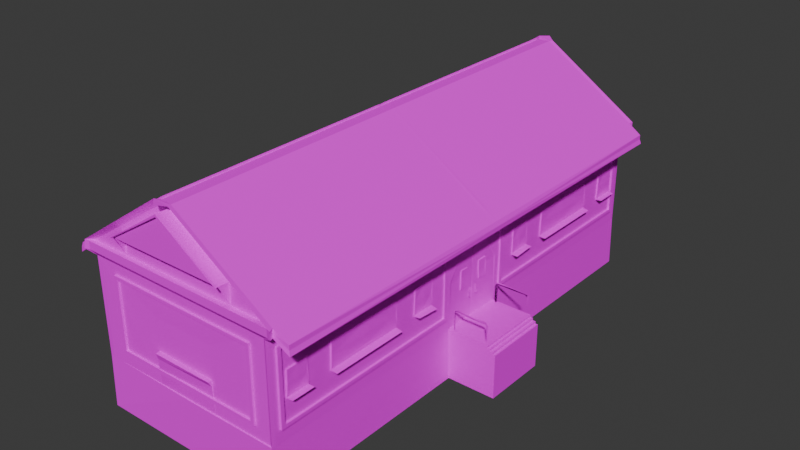# Source: Alt_Barn_Colliders.blend  (saved by Blender 4.0.36; exported with 4.5.12 LTS)
import bpy
from mathutils import Matrix  # noqa: F401  (used for matrix-valued properties, if any)

bpy.ops.wm.read_factory_settings(use_empty=True)
scene = bpy.context.scene
scene.name = 'Scene'

# ---- collections
col_collection = bpy.data.collections.new('Collection'); scene.collection.children.link(col_collection)

# ---- images (referenced by path relative to the original .blend; pixels are not part of the script)
import os
ASSET_DIR = os.environ.get("B2B_ASSET_DIR", "")  # directory of the original .blend (textures are referenced by path, not embedded)
HERE = os.path.dirname(os.path.abspath(__file__))  # packed textures are extracted next to this script under _unpacked/

def load_image(name, relpath, width, height, colorspace="sRGB"):
    """Load a texture the original file referenced (path relative to the .blend, or extracted next to this script)."""
    p = next((c for c in (os.path.join(HERE, relpath), os.path.join(ASSET_DIR, relpath)) if relpath and os.path.exists(c)), "")
    if p:
        img = bpy.data.images.load(p, check_existing=True)
        img.name = name
    else:  # same state as the original file: an image datablock whose file is absent (Cycles renders it pink)
        img = bpy.data.images.new(name, width, height)
        img.source = "FILE"
        img.filepath = "//" + (relpath or name)
    img.colorspace_settings.name = colorspace
    return img
img_untitled = load_image('Untitled', 'Barn.png', 1024, 1024, 'sRGB')

# ---- materials (node trees are filled in below, after node groups)
mat_material = bpy.data.materials.new('Material')
mat_material.alpha_threshold = 0.0
mat_material.use_transparent_shadow = False
mat_material.roughness = 0.5
mat_material.line_color = (0.0, 0.0, 0.0, 1.0)

# ---- material node trees
mat_material.use_nodes = True; mat_material.node_tree.nodes.clear()
_N = mat_material.node_tree.nodes; _L = mat_material.node_tree.links
n0 = _N.new('ShaderNodeOutputMaterial'); n0.name = 'Material Output'; n0.location = (300, 300)
n1 = _N.new('ShaderNodeBsdfPrincipled'); n1.name = 'Principled BSDF'; n1.location = (10, 300)
n1.inputs[3].default_value = 1.45
n1.inputs[13].default_value = 0.0
n2 = _N.new('ShaderNodeTexImage'); n2.name = 'Image Texture'; n2.location = (-280, 280)
n2.image = img_untitled
_L.new(n1.outputs[0], n0.inputs[0])
_L.new(n2.outputs[0], n1.inputs[0])
n0.is_active_output = True

# ---- world
world_world = bpy.data.worlds.new('World'); scene.world = world_world
world_world.use_nodes = True; world_world.node_tree.nodes.clear()
_N = world_world.node_tree.nodes; _L = world_world.node_tree.links
n0 = _N.new('ShaderNodeOutputWorld'); n0.name = 'World Output'; n0.location = (300, 300)
n1 = _N.new('ShaderNodeBackground'); n1.name = 'Background'; n1.location = (10, 300)
n1.inputs[0].default_value = (0.05088, 0.05088, 0.05088, 1.0)
_L.new(n1.outputs[0], n0.inputs[0])
n0.is_active_output = True
world_world.color = (0.05088, 0.05088, 0.05088)
world_world.use_sun_shadow = False
world_world.sun_shadow_jitter_overblur = 0.0

# ---- meshes
me_cube = bpy.data.meshes.new('Cube')
me_cube.from_pydata([(9.094, 3.091, -4.726), (8.617, 2.942, 0.1201), (2.915, 23.28, 2.556), (2.942, 22.84, 3.12), (-2.942, 22.84, 3.12), (-9.053, 0.0, 9.12), (2.923, 23.19, 6.101), (8.993, 0.0, 9.12), (8.617, 0.9412, 7.011), (8.617, 0.0, 7.313), (8.617, 2.942, 4.344), (-2.942, 22.98, 6.12), (2.942, 22.84, 6.12), (-2.927, 23.22, 3.135), (2.93, 23.22, 3.118), (-2.918, 23.21, 6.107), (-9.037, 0.0, -4.726), (-3.012, 23.24, 0.1), (3.012, 23.24, 0.1), (-2.923, 23.44, 2.569), (2.923, 23.58, 3.08), (-2.923, 23.58, 3.08), (8.993, 3.091, 0.1), (8.993, 2.942, 3.12), (8.993, 0.9412, 7.011), (8.999, -0.0001097, 7.524), (9.034, 2.343, 6.096), (8.993, 2.942, 4.344), (13.68, 0.0, -4.726), (-9.277, 23.35, -4.726), (-0.06913, 23.35, 0.1), (9.057, 3.092, 4.526), (9.051, 2.13, 6.006), (8.617, 1.323e-07, 0.1194), (8.617, 0.0, 4.344), (8.617, 0.0, 7.011), (8.617, 0.0, 6.012), (8.74, 23.24, 0.1), (8.993, 23.0, 0.1), (-9.053, 22.93, 0.1), (-8.833, 23.24, 0.1), (-9.053, 22.93, 9.119), (8.74, 23.24, 9.12), (-8.841, 23.24, 9.13), (-5.748, 23.17, 12.22), (8.993, 23.0, 9.12), (8.969, 23.35, 0.1), (8.967, 23.35, 9.12), (-9.277, 23.22, 0.1), (13.68, 3.091, -4.726), (12.95, 0.0, 0.1), (-9.277, 23.24, 9.119), (9.14, 7.671, 5.923), (9.1, 6.607, 3.923), (9.1, 6.607, 5.923), (9.1, 7.671, 4.86), (9.1, 5.671, 4.86), (9.138, 6.607, 4.86), (9.111, 7.758, 3.836), (8.673, 7.756, 3.863), (8.673, 5.584, 6.01), (8.678, 7.756, 6.009), (9.141, 5.583, 3.836), (9.15, 5.583, 6.011), (9.1, 7.758, 3.603), (9.1, 5.583, 3.603), (8.671, 5.583, 3.856), (8.667, 5.583, 3.457), (8.667, 7.758, 3.457), (9.66, 7.758, 3.603), (9.66, 5.583, 3.457), (8.678, 1.713, 5.001), (9.041, 0.7888, 4.927), (9.041, 0.8503, 3.242), (9.041, 1.639, 4.031), (9.034, 0.7888, 4.138), (9.082, 1.705, 3.182), (8.679, 0.7888, 3.168), (8.682, 0.7888, 5.0), (8.686, 1.668, 3.167), (9.08, 1.658, 4.985), (8.949, 0.4157, 2.012), (9.184, 0.4955, 2.012), (9.184, 0.3759, 2.904), (9.007, 0.4955, 2.863), (8.954, 0.03901, 3.12), (8.915, 0.0, 0.1), (8.915, 0.0, 4.344), (8.954, 0.03901, 6.012), (8.916, 0.001197, 7.313), (8.993, 0.07801, 7.011), (-9.844, 0.0, 9.636), (9.785, 0.0, 9.636), (9.511, 23.63, 9.636), (-9.65, 23.58, 9.622), (9.851, 23.44, 9.655), (9.904, 23.74, 9.634), (-10.09, 23.75, 9.634), (5.619, 23.17, 12.26), (-9.697, 23.17, 10.45), (9.509, 23.63, 10.36), (-5.507, 23.17, 12.22), (9.622, 23.16, 10.47), (9.91, 23.75, 10.36), (-0.06878, 23.17, 15.95), (-0.6603, 0.0, 16.46), (0.4477, -4.134e-16, 16.46), (-0.8229, 23.08, 16.35), (0.6111, 23.16, 16.35), (0.5739, 23.71, 16.46), (9.354, 23.17, 10.36), (-9.431, 23.18, 10.36), (-0.1559, 23.17, 16.47), (-5.507, 24.11, 12.22), (-0.06878, 24.38, 15.95), (5.513, 24.11, 12.22), (-5.748, 24.11, 12.22), (-5.628, 23.12, 10.4), (5.609, 23.12, 10.4), (-0.06878, 24.11, 15.73), (-0.06878, 24.38, 15.73), (5.579, 24.38, 12.22), (-5.67, 24.38, 12.22), (0.4477, 23.35, 16.46), (-0.6603, 23.27, 16.46), (-0.8229, 0.251, 16.35), (0.6111, 0.2472, 16.35), (-0.8238, 0.251, 16.59), (-0.8238, 23.08, 16.59), (-9.683, 23.08, 10.71), (9.622, 0.2472, 10.47), (-9.682, 0.251, 10.47), (-9.683, 0.251, 10.71), (-11.29, 0.0, 8.68), (11.11, 0.0, 9.52), (-11.17, 23.12, 9.536), (-11.16, 6.669e-09, 9.512), (11.11, 23.21, 9.536), (-9.646, 23.57, 10.36), (-10.09, 23.61, 10.36), (-9.878, 23.31, 10.01), (9.81, 23.39, 10.02), (11.11, 23.21, 9.123), (-9.92, 23.36, 9.651), (-11.32, 23.21, 8.688), (11.26, 0.0, 8.685), (11.23, 23.3, 8.683), (-11.28, 23.19, 9.123), (11.28, 0.0, 9.122), (-11.34, 0.0, 9.122), (12.95, -1.459e-17, -0.3438), (12.95, 3.091, -0.3438), (13.45, 0.0, -0.3438), (13.45, 3.091, -0.3438), (13.45, 3.091, -0.5658), (13.45, 0.0, -0.5658), (-9.277, 0.0, 0.1), (8.993, 0.0, -4.726), (-9.277, 0.0, -4.726), (12.95, 3.091, -0.1219), (-9.052, 0.0, 0.09562), (9.044, 0.0, -0.3438), (12.95, 0.0, -0.1219), (9.094, 23.35, -4.726), (13.68, 0.0, -0.5658), (13.68, 3.091, -0.5658), (13.17, 0.0, -0.1219), (13.17, 0.0, -0.3438), (13.17, 3.091, -0.3438), (13.17, 3.091, -0.1219), (12.95, 3.091, 0.1), (12.65, 3.013, 1.916), (12.64, 2.891, 0.06417), (12.67, 2.81, 1.702), (12.46, 2.8, 1.971), (9.658, 2.906, 2.091), (9.596, 2.956, 1.87), (9.413, 2.85, 1.894), (9.486, 3.012, 0.08832), (9.445, 2.799, 0.08832), (-0.9264, 23.68, 16.62), (-0.1728, 24.35, 16.61), (9.785, 23.35, 10.36), (-9.133, 22.42, 8.174), (-7.133, 22.42, 8.174), (-9.133, 22.42, 1.238), (-7.133, 22.42, 1.238), (-7.133, 22.08, 1.573), (-9.133, 22.08, 7.884), (-9.133, 22.08, 1.573), (-7.133, 22.08, 7.884), (-9.133, 0.0, 7.884), (-9.133, 0.0, 8.174), (-7.133, 0.0, 1.573), (-7.133, 0.0, 1.238), (-9.133, 0.0, 1.238), (-7.133, 0.0, 8.174), (-9.133, 0.0, 1.573), (-7.133, 0.0, 7.884), (7.336, 23.42, 8.174), (7.336, 21.42, 1.238), (7.336, 21.42, 8.174), (7.336, 23.42, 1.238), (6.999, 21.42, 1.573), (6.999, 23.42, 7.884), (6.999, 23.42, 1.573), (6.999, 21.42, 7.884), (-6.883, 23.42, 7.884), (-6.883, 21.42, 1.573), (-7.243, 21.42, 1.238), (-7.243, 23.42, 1.238), (-7.243, 21.42, 8.174), (-6.883, 23.42, 1.573), (-6.883, 21.42, 7.884), (-7.243, 23.42, 8.174), (-7.243, 21.42, 1.573), (-7.243, 21.42, 7.884), (9.14, 21.66, 5.923), (8.678, 21.74, 3.889), (9.1, 20.72, 3.923), (9.1, 20.6, 5.923), (9.1, 19.66, 4.86), (9.138, 20.6, 4.86), (9.15, 21.66, 4.86), (9.134, 21.75, 3.836), (9.126, 19.57, 3.836), (8.678, 19.57, 6.009), (8.672, 21.75, 6.01), (9.14, 19.66, 5.923), (9.1, 21.75, 3.603), (9.1, 19.57, 3.603), (8.671, 19.57, 3.855), (8.667, 19.57, 3.457), (8.667, 21.75, 3.457), (9.66, 19.57, 3.603), (9.66, 21.75, 3.603), (9.18, 3.644, 8.174), (7.18, 3.644, 8.174), (9.18, 3.644, 1.238), (7.18, 3.644, 1.238), (7.18, 3.981, 1.573), (9.18, 3.981, 7.884), (9.18, 3.981, 1.573), (7.18, 3.981, 7.884), (9.18, 22.13, 7.884), (7.18, 22.13, 1.573), (7.18, 22.49, 1.238), (9.18, 22.49, 1.238), (7.18, 22.49, 8.174), (9.18, 22.13, 1.573), (7.18, 22.13, 7.884), (9.18, 22.49, 8.174), (7.18, 22.49, 1.573), (7.18, 22.49, 7.884), (8.671, 17.25, 6.01), (9.14, 17.16, 5.923), (8.681, 9.908, 3.905), (9.1, 13.41, 3.923), (9.1, 13.41, 5.923), (9.1, 17.16, 4.86), (9.1, 9.993, 4.86), (9.139, 13.34, 4.86), (9.134, 17.25, 3.836), (8.673, 9.906, 6.01), (9.125, 9.905, 3.836), (8.675, 17.25, 3.873), (9.14, 9.993, 5.923), (9.1, 17.25, 3.603), (9.1, 9.905, 3.603), (8.667, 9.905, 3.457), (8.667, 17.25, 3.457), (9.66, 9.905, 3.457), (9.66, 17.25, 3.457)], [], [(0, 28, 157), (163, 0, 29), (14, 2, 20), (43, 15, 13), (45, 31, 22), (2, 14, 18), (28, 150, 161), (24, 89, 90), (9, 8, 35), (38, 46, 37), (0, 16, 158), (62, 65, 58), (63, 61, 60), (63, 52, 61), (65, 69, 64), (69, 70, 67), (76, 73, 77), (71, 76, 79), (76, 77, 79), (111, 100, 138), (110, 103, 100), (134, 137, 182), (103, 182, 141), (113, 101, 117), (110, 109, 103), (98, 111, 101), (113, 119, 115), (114, 122, 116), (44, 116, 117), (113, 117, 116), (98, 115, 118), (44, 117, 101), (114, 121, 120), (122, 114, 120), (116, 122, 113), (109, 180, 181), (130, 134, 102), (102, 134, 182), (107, 128, 125), (149, 135, 147), (41, 39, 160, 5), (133, 149, 144), (150, 28, 155), (154, 151, 168), (163, 22, 0), (155, 28, 164), (154, 168, 153), (171, 174, 173), (176, 178, 177), (124, 105, 106), (124, 106, 123), (142, 137, 148), (211, 214, 216), (215, 210, 209), (211, 216, 213), (228, 227, 226), (228, 217, 227), (218, 233, 231), (233, 232, 231), (248, 251, 253), (252, 247, 246), (248, 253, 250), (254, 265, 256), (256, 263, 254), (266, 256, 264), (266, 255, 254), (265, 269, 256), (94, 93, 42, 43), (45, 24, 26), (38, 45, 22), (24, 45, 7, 25), (42, 6, 15, 43), (94, 43, 51, 97), (14, 6, 42), (45, 26, 31), (95, 45, 47, 96), (93, 96, 47, 42), (36, 34, 87, 88), (45, 95, 92), (11, 4, 3, 12), (14, 13, 15, 6), (17, 19, 2, 18), (20, 2, 19, 21), (19, 17, 13), (19, 13, 21), (21, 13, 14, 20), (22, 27, 23), (48, 29, 158), (157, 28, 161), (31, 27, 22), (48, 30, 29), (163, 46, 22), (22, 170, 159), (89, 24, 25), (31, 26, 32, 27), (24, 32, 26), (43, 13, 17, 40), (17, 18, 30), (8, 35, 90, 24), (87, 34, 10, 27), (86, 33, 1, 22), (85, 23, 27, 87), (34, 33, 85, 87), (87, 27, 32, 88), (33, 86, 85), (89, 9, 35, 90), (35, 36, 88, 90), (88, 32, 24, 90), (46, 47, 45, 38), (48, 39, 41, 51), (7, 45, 92), (42, 37, 18, 14), (47, 46, 37, 42), (38, 22, 46), (156, 48, 158), (162, 159, 170, 50), (163, 29, 30, 46), (0, 49, 28), (37, 46, 30, 18), (0, 157, 16), (48, 51, 43, 40), (48, 40, 39), (30, 48, 40, 17), (29, 0, 158), (39, 48, 156, 160), (54, 57, 55, 52), (53, 58, 55, 57), (56, 62, 53, 57), (56, 57, 54, 63), (59, 66, 61), (60, 61, 66), (66, 62, 63, 60), (58, 59, 61, 52), (62, 58, 53), (52, 55, 58), (63, 62, 56), (63, 54, 52), (65, 62, 66, 67), (68, 59, 58, 64), (67, 66, 59, 68), (58, 65, 64), (67, 68, 69), (69, 68, 64), (70, 65, 67), (72, 75, 74, 80), (65, 70, 69), (73, 76, 74, 75), (79, 77, 78, 71), (71, 78, 80), (78, 72, 80), (71, 80, 76), (80, 74, 76), (72, 78, 77, 75), (77, 73, 75), (84, 81, 82, 83), (83, 82, 84), (84, 82, 81), (86, 22, 23, 85), (143, 97, 51, 41), (136, 99, 135), (91, 143, 41, 5), (180, 139, 99, 124), (144, 143, 91, 133), (100, 111, 110), (125, 128, 127), (111, 138, 139), (140, 99, 139), (115, 98, 101, 113), (110, 112, 109), (116, 44, 104, 114), (180, 112, 111, 139), (109, 123, 182, 103), (112, 110, 98, 104), (98, 110, 111), (44, 101, 111), (112, 104, 44, 111), (114, 104, 98, 115), (120, 119, 113, 122), (121, 115, 119, 120), (115, 121, 114), (123, 108, 102, 182), (109, 112, 180), (131, 99, 136), (136, 105, 125, 131), (125, 105, 124), (126, 108, 106), (107, 125, 124), (108, 123, 106), (106, 134, 130, 126), (107, 124, 99), (128, 129, 132, 127), (126, 130, 102, 108), (129, 128, 107, 99), (132, 131, 125, 127), (129, 99, 131, 132), (135, 99, 140, 147), (149, 136, 135), (92, 95, 146), (92, 146, 145), (141, 95, 96, 103), (103, 96, 93, 100), (139, 97, 143, 140), (100, 93, 94, 138), (138, 94, 97, 139), (147, 140, 143, 144), (144, 149, 147), (155, 154, 153, 152), (22, 151, 154), (161, 150, 162), (153, 168, 167, 152), (165, 154, 155, 164), (49, 0, 22, 154), (158, 16, 160, 156), (150, 155, 152), (50, 86, 161, 162), (167, 150, 151, 168), (28, 49, 165, 164), (22, 159, 151), (169, 166, 167, 168), (154, 165, 49), (166, 162, 150, 167), (168, 151, 159, 169), (169, 159, 162, 166), (170, 22, 86, 50), (171, 173, 172), (177, 171, 174, 176), (177, 175, 174, 171), (177, 174, 175), (176, 174, 177), (178, 176, 177, 179), (179, 177, 178), (180, 124, 123, 109), (137, 142, 141, 182), (148, 145, 146, 142), (148, 137, 134), (142, 146, 95, 141), (189, 187, 190, 188), (187, 186, 184, 190), (186, 185, 183, 184), (183, 185, 189, 188), (191, 192, 183, 188), (195, 185, 186, 194), (191, 198, 196, 192), (195, 194, 193, 197), (191, 188, 190, 198), (198, 190, 184, 196), (196, 184, 183, 192), (193, 194, 186, 187), (193, 187, 189, 197), (197, 189, 185, 195), (205, 203, 206, 204), (203, 200, 201, 206), (200, 202, 199, 201), (199, 202, 205, 204), (207, 214, 199, 204), (210, 202, 200, 209), (207, 204, 206, 213), (213, 206, 201, 211), (211, 201, 199, 214), (208, 209, 200, 203), (208, 203, 205, 212), (212, 205, 202, 210), (208, 212, 207, 213), (208, 215, 209), (212, 210, 214, 207), (214, 210, 215, 216), (220, 222, 223, 217), (219, 224, 223, 222), (221, 225, 219, 222), (221, 222, 220, 228), (227, 218, 226), (231, 226, 218), (231, 225, 228, 226), (224, 218, 227, 217), (225, 224, 219), (217, 223, 224), (228, 225, 221), (228, 220, 217), (230, 225, 231, 232), (233, 218, 224, 229), (229, 224, 225, 230), (232, 233, 234), (235, 233, 229), (234, 230, 232), (235, 229, 230, 234), (242, 240, 243, 241), (233, 235, 234), (240, 239, 237, 243), (239, 238, 236, 237), (236, 238, 242, 241), (244, 251, 236, 241), (247, 238, 239, 246), (244, 241, 243, 250), (250, 243, 237, 248), (248, 237, 236, 251), (245, 246, 239, 240), (245, 240, 242, 249), (249, 242, 238, 247), (245, 249, 244, 250), (245, 252, 246), (249, 247, 251, 244), (251, 247, 252, 253), (258, 261, 259, 255), (257, 262, 259, 261), (260, 264, 257, 261), (260, 261, 258, 266), (262, 265, 254, 255), (264, 262, 257), (254, 263, 266), (263, 256, 266), (255, 259, 262), (266, 264, 260), (266, 258, 255), (268, 264, 256, 269), (270, 265, 262, 267), (265, 270, 269), (267, 262, 264, 268), (270, 271, 269), (272, 270, 267), (271, 268, 269), (272, 267, 268, 271), (270, 272, 271)])
me_cube.polygons.foreach_set('use_smooth', [0, 0, 0, 0, 0, 0, 0, 0, 0, 0, 0, 0, 0, 0, 0, 0, 0, 0, 0, 0, 0, 0, 0, 0, 0, 0, 0, 0, 0, 0, 0, 0, 0, 0, 0, 0, 0, 0, 0, 0, 0, 0, 0, 0, 0, 0, 0, 1, 1, 0, 0, 0, 0, 0, 0, 0, 0, 0, 0, 0, 0, 0, 0, 0, 0, 0, 0, 0, 0, 0, 0, 0, 0, 0, 0, 0, 0, 0, 0, 0, 0, 0, 0, 0, 0, 0, 1, 0, 0, 0, 0, 0, 0, 0, 0, 0, 0, 0, 0, 0, 0, 0, 0, 0, 0, 0, 0, 0, 0, 0, 0, 0, 0, 0, 0, 0, 0, 0, 0, 0, 0, 0, 0, 0, 0, 0, 0, 0, 0, 0, 0, 0, 0, 0, 0, 0, 0, 0, 0, 0, 0, 0, 0, 0, 0, 0, 0, 0, 0, 0, 0, 0, 0, 0, 0, 0, 0, 0, 0, 0, 0, 0, 0, 0, 0, 0, 0, 0, 0, 0, 0, 0, 0, 0, 0, 0, 0, 0, 0, 0, 0, 0, 0, 0, 0, 0, 0, 0, 0, 0, 0, 0, 0, 0, 0, 0, 0, 0, 0, 0, 0, 0, 0, 0, 0, 0, 0, 0, 0, 0, 0, 0, 0, 0, 0, 0, 0, 0, 0, 0, 0, 0, 0, 0, 1, 1, 1, 1, 1, 1, 1, 0, 0, 0, 0, 0, 0, 0, 0, 0, 0, 0, 0, 0, 0, 0, 0, 0, 0, 0, 0, 0, 0, 0, 0, 0, 0, 0, 0, 0, 0, 0, 0, 0, 0, 0, 0, 0, 0, 0, 0, 0, 0, 0, 0, 0, 0, 0, 0, 0, 0, 0, 0, 0, 0, 0, 0, 0, 0, 0, 0, 0, 0, 0, 0, 0, 0, 0, 0, 0, 0, 0, 0, 0, 0, 0, 0, 0, 0, 0, 0, 0, 0, 0, 0, 0, 0, 0, 0, 0, 0, 0])
_uv = me_cube.uv_layers.new(name='UVMap')
_uv.uv.foreach_set('vector', [0.2853, 0.3413, 0.231, 0.4255, 0.231, 0.3413, 0.3914, 0.3413, 0.2853, 0.3413, 0.3937, 0.01742, 0.7381, 0.8956, 0.7369, 0.9103, 0.7289, 0.8953, 0.02542, 0.3634, 0.08373, 0.2484, 0.1423, 0.2482, 0.2753, 0.972, 0.3764, 0.5343, 0.4737, 0.534, 0.1528, 0.1343, 0.1425, 0.1342, 0.2008, 0.1326, 0.2587, 0.0827, 0.2052, 0.07331, 0.2024, 0.02309, 0.1028, 0.9061, 0.09309, 0.8757, 0.1028, 0.8757, 0.2032, 0.3692, 0.2288, 0.3692, 0.2055, 0.3766, 0.2368, 0.4752, 0.2439, 0.4713, 0.2389, 0.4784, 0.2853, 0.3413, 0.231, 0.0174, 0.2853, 0.01741, 0.6389, 0.898, 0.6424, 0.898, 0.6389, 0.9305, 0.6558, 0.9544, 0.662, 0.9242, 0.662, 0.9525, 0.6558, 0.9544, 0.6558, 0.9261, 0.662, 0.9242, 0.78, 0.9539, 0.7728, 0.9278, 0.78, 0.9256, 0.8285, 0.9261, 0.8285, 0.9548, 0.8151, 0.9517, 0.5501, 0.6571, 0.5861, 0.6571, 0.5861, 0.6729, 0.5501, 0.8317, 0.6213, 0.8159, 0.6213, 0.8317, 0.5501, 0.6571, 0.5861, 0.6729, 0.5501, 0.6729, 0.6562, 0.7862, 0.6615, 0.5354, 0.6605, 0.7906, 0.6557, 0.5356, 0.6628, 0.5311, 0.6615, 0.5354, 0.5323, 0.6684, 0.9724, 0.6686, 0.9751, 0.698, 0.7566, 0.9387, 0.7566, 0.9331, 0.762, 0.9331, 0.8738, 0.5858, 0.8978, 0.6197, 0.8494, 0.7181, 0.7089, 0.7238, 0.7127, 0.5551, 0.7127, 0.7288, 0.5706, 0.4121, 0.5223, 0.0218, 0.5706, 0.1232, 0.2452, 0.9405, 0.147, 0.7882, 0.2452, 0.6319, 0.6389, 0.8094, 0.6389, 0.9111, 0.6354, 0.9111, 0.7439, 0.6102, 0.7874, 0.5678, 0.7874, 0.7645, 0.9509, 0.7041, 0.9456, 0.8666, 0.9404, 0.7041, 0.8393, 0.609, 0.8738, 0.5858, 0.8494, 0.7181, 0.8532, 0.4328, 0.9119, 0.4366, 0.8532, 0.4405, 0.9579, 0.601, 0.9153, 0.6974, 0.9543, 0.6018, 0.8771, 0.5347, 0.9579, 0.601, 0.9543, 0.6018, 0.9956, 0.9824, 0.9886, 0.9804, 0.9956, 0.9762, 0.706, 0.5501, 0.6996, 0.5722, 0.6913, 0.5606, 0.5369, 0.7017, 0.5323, 0.6684, 0.9714, 0.7017, 0.9714, 0.7017, 0.5323, 0.6684, 0.9751, 0.698, 0.5813, 0.9121, 0.5726, 0.9121, 0.5813, 0.8864, 0.658, 0.7991, 0.6614, 0.9213, 0.658, 0.9232, 0.04001, 0.1016, 0.3535, 0.1016, 0.3535, 0.8984, 0.03998, 0.8984, 0.7965, 0.7913, 0.8, 0.7894, 0.7965, 0.917, 0.2052, 0.07331, 0.2587, 0.0827, 0.2052, 0.0798, 0.1367, 0.01807, 0.1104, 0.07793, 0.1104, 0.0517, 0.2587, 0.4419, 0.2052, 0.1814, 0.2587, 0.1814, 0.2052, 0.0798, 0.2587, 0.0827, 0.2052, 0.0827, 0.1367, 0.01807, 0.1104, 0.0517, 0.1104, 0.01807, 0.6048, 0.6871, 0.6002, 0.6884, 0.6076, 0.6801, 0.6057, 0.7677, 0.6494, 0.7722, 0.6043, 0.7701, 0.9523, 0.388, 0.05566, 0.3952, 0.05538, 0.3604, 0.9523, 0.388, 0.05538, 0.3604, 0.9547, 0.3532, 0.9724, 0.6651, 0.9724, 0.6686, 0.5323, 0.6651, 0.8477, 0.5341, 0.8477, 0.5341, 0.8387, 0.5341, 0.642, 0.5341, 0.6315, 0.5341, 0.6315, 0.5341, 0.8477, 0.5341, 0.8387, 0.5341, 0.8387, 0.5453, 0.6558, 0.9544, 0.662, 0.9242, 0.662, 0.9525, 0.6558, 0.9544, 0.6558, 0.9261, 0.662, 0.9242, 0.1312, 0.9891, 0.1317, 0.9951, 0.09997, 0.9894, 0.1317, 0.9951, 0.09982, 0.9951, 0.09997, 0.9894, 0.8477, 0.5341, 0.8477, 0.5341, 0.8387, 0.5341, 0.642, 0.5341, 0.6315, 0.5341, 0.6315, 0.5341, 0.8477, 0.5341, 0.8387, 0.5341, 0.8387, 0.5453, 0.5827, 0.5923, 0.6635, 0.593, 0.663, 0.8666, 0.663, 0.8666, 0.5827, 0.868, 0.5827, 0.5923, 0.9112, 0.8389, 0.9294, 0.9206, 0.9121, 0.9206, 0.8367, 0.5922, 0.8367, 0.868, 0.8185, 0.868, 0.6635, 0.593, 0.6786, 0.868, 0.663, 0.8666, 0.9876, 0.7497, 0.5209, 0.7502, 0.5397, 0.7344, 0.9684, 0.735, 0.2753, 0.972, 0.3181, 0.4893, 0.3416, 0.5178, 0.4737, 0.972, 0.2753, 0.972, 0.4737, 0.534, 0.3181, 0.4893, 0.2753, 0.972, 0.2753, 0.466, 0.3107, 0.466, 0.02541, 0.02126, 0.08373, 0.134, 0.08373, 0.2484, 0.02542, 0.3634, 0.8093, 0.5337, 0.8015, 0.5415, 0.8015, 0.5367, 0.8093, 0.5307, 0.1425, 0.1342, 0.08373, 0.134, 0.02541, 0.02126, 0.2753, 0.972, 0.3416, 0.5178, 0.3764, 0.5343, 0.8468, 0.832, 0.8462, 0.8549, 0.8412, 0.8505, 0.8412, 0.8273, 0.8092, 0.7836, 0.8093, 0.7893, 0.8015, 0.7745, 0.8015, 0.7707, 0.06207, 0.4119, 0.1054, 0.4119, 0.1054, 0.4196, 0.06207, 0.4196, 0.06882, 0.4147, 0.05678, 0.3824, 0.8548, 0.3824, 0.5006, 0.5489, 0.5006, 0.624, 0.3532, 0.624, 0.3532, 0.5489, 0.743, 0.06166, 0.9383, 0.06166, 0.9383, 0.2067, 0.743, 0.2067, 0.2008, 0.2497, 0.1528, 0.248, 0.1528, 0.1343, 0.2008, 0.1326, 0.6552, 0.8866, 0.6476, 0.8856, 0.6476, 0.8094, 0.6552, 0.8103, 0.1528, 0.248, 0.2008, 0.2497, 0.1423, 0.2482, 0.802, 0.7915, 0.8062, 0.7894, 0.8062, 0.7939, 0.6476, 0.8886, 0.6436, 0.8874, 0.6436, 0.8094, 0.6476, 0.8106, 0.6395, 0.898, 0.6389, 0.8345, 0.6406, 0.8527, 0.5405, 0.9379, 0.5387, 0.9389, 0.5388, 0.8951, 0.2587, 0.02244, 0.2587, 0.0827, 0.2024, 0.02309, 0.6556, 0.9753, 0.6576, 0.971, 0.7372, 0.9432, 0.6664, 0.5388, 0.6664, 0.6571, 0.6628, 0.537, 0.6844, 0.5388, 0.6894, 0.542, 0.6894, 0.9607, 0.05772, 0.5353, 0.05772, 0.07793, 0.08404, 0.07793, 0.5813, 0.9386, 0.591, 0.9562, 0.5776, 0.9401, 0.6556, 0.9753, 0.6208, 0.9727, 0.6211, 0.9683, 0.6576, 0.971, 0.5932, 0.9529, 0.6211, 0.9683, 0.6208, 0.9727, 0.02542, 0.3634, 0.1423, 0.2482, 0.2008, 0.2497, 0.2008, 0.3629, 0.7026, 0.8098, 0.8429, 0.8098, 0.7712, 0.8129, 0.1479, 0.928, 0.1479, 0.9418, 0.1432, 0.9407, 0.1432, 0.928, 0.1004, 0.4279, 0.1004, 0.4356, 0.02399, 0.4356, 0.02399, 0.4258, 0.1765, 0.9627, 0.1721, 0.9627, 0.1721, 0.9196, 0.1776, 0.9196, 0.2397, 0.8757, 0.2397, 0.9765, 0.1966, 0.9765, 0.1966, 0.8757, 0.1054, 0.4119, 0.2151, 0.4119, 0.1372, 0.4196, 0.1054, 0.4196, 0.1966, 0.8757, 0.1966, 0.9765, 0.138, 0.9488, 0.138, 0.8757, 0.2151, 0.4119, 0.2156, 0.4196, 0.1372, 0.4196, 0.0283, 0.4196, 0.0283, 0.4119, 0.03613, 0.4119, 0.03613, 0.4196, 0.03613, 0.4119, 0.06207, 0.4119, 0.06207, 0.4196, 0.03613, 0.4196, 0.138, 0.8757, 0.138, 0.9488, 0.1028, 0.9061, 0.1028, 0.8757, 0.7694, 0.9246, 0.7677, 0.7894, 0.7728, 0.7894, 0.7728, 0.9246, 0.9427, 0.7423, 0.9449, 0.7602, 0.6464, 0.7572, 0.6438, 0.7387, 0.8548, 0.4147, 0.06882, 0.4147, 0.8548, 0.3824, 0.02541, 0.02126, 0.2008, 0.02126, 0.2008, 0.1326, 0.1425, 0.1342, 0.8015, 0.7745, 0.6663, 0.775, 0.6663, 0.7712, 0.8015, 0.7707, 0.6915, 0.5466, 0.6894, 0.9607, 0.6894, 0.542, 0.5405, 0.8094, 0.5407, 0.936, 0.5388, 0.8951, 0.6163, 0.01807, 0.6163, 0.3847, 0.59, 0.3847, 0.59, 0.01807, 0.6627, 0.7776, 0.6628, 0.537, 0.6664, 0.6571, 0.6663, 0.775, 0.2853, 0.3413, 0.2867, 0.4255, 0.231, 0.4255, 0.9764, 0.8098, 0.9817, 0.8129, 0.7712, 0.8129, 0.8429, 0.8098, 0.2853, 0.3413, 0.231, 0.3413, 0.231, 0.0174, 0.6608, 0.7076, 0.8392, 0.7076, 0.8392, 0.7141, 0.6608, 0.7141, 0.695, 0.2486, 0.7032, 0.2466, 0.7032, 0.2524, 0.7712, 0.8129, 0.5598, 0.8129, 0.567, 0.8098, 0.7026, 0.8098, 0.3937, 0.01742, 0.2853, 0.3413, 0.2853, 0.01741, 0.8727, 0.8375, 0.8771, 0.8343, 0.8318, 0.9434, 0.8292, 0.9422, 0.8158, 0.06757, 0.8158, 0.01715, 0.8919, 0.01715, 0.8919, 0.06757, 0.8158, 0.06757, 0.8919, 0.06757, 0.8919, 0.118, 0.8158, 0.118, 0.8158, 0.118, 0.8919, 0.118, 0.8919, 0.1684, 0.8158, 0.1684, 0.8919, 0.1684, 0.8919, 0.2188, 0.8158, 0.2188, 0.8158, 0.1684, 0.1315, 0.9894, 0.09998, 0.9894, 0.1316, 0.9578, 0.09984, 0.9577, 0.1316, 0.9578, 0.09998, 0.9894, 0.8001, 0.9536, 0.793, 0.9536, 0.7929, 0.921, 0.8001, 0.921, 0.8079, 0.9557, 0.8021, 0.9556, 0.8021, 0.923, 0.8084, 0.9231, 0.7587, 0.8677, 0.702, 0.8653, 0.7274, 0.8653, 0.6996, 0.8085, 0.702, 0.8399, 0.6996, 0.8677, 0.7587, 0.8085, 0.7563, 0.8653, 0.7563, 0.8399, 0.7587, 0.8085, 0.7274, 0.8109, 0.6996, 0.8085, 0.7937, 0.9571, 0.793, 0.9536, 0.8001, 0.9536, 0.8001, 0.9593, 0.8021, 0.9613, 0.8021, 0.9556, 0.8079, 0.9557, 0.8078, 0.9591, 0.09982, 0.9951, 0.09998, 0.9894, 0.1315, 0.9894, 0.1317, 0.9951, 0.6389, 0.9305, 0.6424, 0.898, 0.6424, 0.9305, 0.8151, 0.9517, 0.8151, 0.923, 0.8285, 0.9261, 0.8151, 0.9614, 0.8021, 0.9613, 0.8078, 0.9591, 0.7853, 0.9571, 0.7937, 0.9571, 0.8001, 0.9593, 0.9131, 0.1982, 0.9131, 0.1701, 0.9556, 0.1701, 0.9556, 0.1982, 0.78, 0.9539, 0.7728, 0.9561, 0.7728, 0.9278, 0.9131, 0.1982, 0.9556, 0.1982, 0.9556, 0.2264, 0.9131, 0.2264, 0.6184, 0.8496, 0.6213, 0.8835, 0.5502, 0.8835, 0.5501, 0.8476, 0.1773, 0.9627, 0.1773, 0.9763, 0.1721, 0.9627, 0.1773, 0.9763, 0.1721, 0.9762, 0.1721, 0.9627, 0.5501, 0.8317, 0.5501, 0.8159, 0.6213, 0.8159, 0.5505, 0.6422, 0.5827, 0.6407, 0.6199, 0.6432, 0.5501, 0.8476, 0.5501, 0.8317, 0.6213, 0.8317, 0.5834, 0.8476, 0.6213, 0.8317, 0.6213, 0.8476, 0.5879, 0.8476, 0.9578, 0.8995, 0.9559, 0.9438, 0.9445, 0.9511, 0.9445, 0.8971, 0.9676, 0.8971, 0.9598, 0.9511, 0.9598, 0.8971, 0.9445, 0.8971, 0.9445, 0.9511, 0.9331, 0.9438, 0.3459, 0.8757, 0.3459, 0.9765, 0.2397, 0.9765, 0.2397, 0.8757, 0.6264, 0.8947, 0.6294, 0.9017, 0.615, 0.8949, 0.6122, 0.8899, 0.59, 0.5837, 0.6238, 0.9127, 0.5902, 0.9121, 0.4863, 0.7314, 0.2513, 0.7314, 0.2602, 0.7101, 0.4863, 0.7101, 0.9308, 0.6147, 0.839, 0.7519, 0.8361, 0.7464, 0.9271, 0.6087, 0.2553, 0.7642, 0.2513, 0.7314, 0.4863, 0.7314, 0.4863, 0.7642, 0.6615, 0.5354, 0.6562, 0.7862, 0.6557, 0.5356, 0.5813, 0.8864, 0.5726, 0.9121, 0.5726, 0.8864, 0.6562, 0.7862, 0.6605, 0.7906, 0.6628, 0.797, 0.8327, 0.7476, 0.8361, 0.7464, 0.839, 0.7519, 0.7178, 0.5486, 0.7359, 0.5486, 0.7359, 0.7606, 0.7178, 0.7606, 0.9493, 0.4807, 0.6392, 0.4859, 0.6524, 0.4776, 0.6378, 0.5585, 0.6379, 0.5791, 0.5557, 0.58, 0.5556, 0.5594, 0.6996, 0.5722, 0.7065, 0.5669, 0.7089, 0.7536, 0.702, 0.7589, 0.6653, 0.9316, 0.6653, 0.9261, 0.7566, 0.9331, 0.7566, 0.9387, 0.6806, 0.2626, 0.5223, 0.5096, 0.5706, 0.4121, 0.6673, 0.2644, 0.5706, 0.4121, 0.5223, 0.5096, 0.5223, 0.0218, 0.5706, 0.117, 0.5706, 0.1232, 0.5223, 0.0218, 0.6806, 0.2626, 0.6673, 0.2644, 0.5706, 0.117, 0.5223, 0.0218, 0.5418, 0.6001, 0.5418, 0.5853, 0.6499, 0.5853, 0.6499, 0.6001, 0.9885, 0.8411, 0.9955, 0.8411, 0.9956, 0.9762, 0.9886, 0.9804, 0.9886, 0.6889, 0.9956, 0.6906, 0.9955, 0.8411, 0.9885, 0.8411, 0.6516, 0.9426, 0.6476, 0.9429, 0.6476, 0.8869, 0.9751, 0.908, 0.9714, 0.9043, 0.9714, 0.7017, 0.9751, 0.698, 0.7127, 0.5551, 0.7065, 0.5669, 0.6996, 0.5722, 0.625, 0.5909, 0.6238, 0.9127, 0.59, 0.5837, 0.59, 0.5837, 0.8475, 0.5832, 0.8434, 0.5904, 0.625, 0.5909, 0.8434, 0.5904, 0.8475, 0.5832, 0.8475, 0.9172, 0.5369, 0.9043, 0.9714, 0.9043, 0.5323, 0.908, 0.8434, 0.91, 0.8434, 0.5904, 0.8475, 0.9172, 0.9714, 0.9043, 0.9751, 0.908, 0.5323, 0.908, 0.5323, 0.908, 0.5323, 0.6684, 0.5369, 0.7017, 0.5369, 0.9043, 0.8434, 0.91, 0.8475, 0.9172, 0.6238, 0.9127, 0.2593, 0.4796, 0.4885, 0.4796, 0.4885, 0.9717, 0.2593, 0.9717, 0.03011, 0.4796, 0.2621, 0.4796, 0.2621, 0.9736, 0.03011, 0.9736, 0.5645, 0.9165, 0.5645, 0.8879, 0.5711, 0.8882, 0.5711, 0.9168, 0.5628, 0.9168, 0.556, 0.9172, 0.556, 0.8876, 0.5628, 0.8872, 0.5441, 0.8866, 0.5543, 0.8866, 0.5543, 0.9167, 0.5441, 0.9167, 0.7675, 0.9502, 0.7681, 0.9281, 0.7725, 0.9312, 0.7725, 0.9538, 0.658, 0.7991, 0.6614, 0.7972, 0.6614, 0.9213, 0.5376, 0.428, 0.3004, 0.428, 0.3041, 0.3922, 0.5376, 0.428, 0.3041, 0.3922, 0.5376, 0.3922, 0.762, 0.9331, 0.7675, 0.9331, 0.7675, 0.9388, 0.7566, 0.9387, 0.8202, 0.789, 0.8093, 0.7893, 0.8092, 0.7836, 0.8202, 0.7836, 0.839, 0.7519, 0.832, 0.7543, 0.8292, 0.7488, 0.8327, 0.7476, 0.5209, 0.7679, 0.5209, 0.7502, 0.9876, 0.7497, 0.9876, 0.7675, 0.7491, 0.8953, 0.7491, 0.9081, 0.7381, 0.9095, 0.7381, 0.8967, 0.7803, 0.9469, 0.7809, 0.924, 0.7853, 0.9273, 0.7853, 0.9507, 0.7965, 0.917, 0.8, 0.7894, 0.8, 0.915, 0.6426, 0.01807, 0.6426, 0.3847, 0.6163, 0.3847, 0.6163, 0.01807, 0.05772, 0.5353, 0.1104, 0.07793, 0.1367, 0.01807, 0.2442, 0.6566, 0.076, 0.6542, 0.076, 0.6445, 0.537, 0.3847, 0.5033, 0.3847, 0.5033, 0.01807, 0.537, 0.01807, 0.5636, 0.3847, 0.537, 0.3847, 0.537, 0.01807, 0.5636, 0.01807, 0.2587, 0.1224, 0.2587, 0.1814, 0.2052, 0.1814, 0.2052, 0.1253, 0.2587, 0.9784, 0.2587, 0.9815, 0.2052, 0.9814, 0.2052, 0.9784, 0.076, 0.6542, 0.05406, 0.6638, 0.05406, 0.6542, 0.076, 0.6349, 0.2436, 0.6349, 0.2442, 0.6566, 0.076, 0.6445, 0.1787, 0.5867, 0.1787, 0.5963, 0.04428, 0.5963, 0.04428, 0.5867, 0.2587, 0.0827, 0.2587, 0.1224, 0.2052, 0.1224, 0.2052, 0.0827, 0.05772, 0.5353, 0.08404, 0.07793, 0.1104, 0.07793, 0.5636, 0.3847, 0.5636, 0.01807, 0.59, 0.01807, 0.59, 0.3847, 0.2052, 0.1253, 0.2052, 0.1224, 0.2587, 0.1224, 0.06639, 0.6445, 0.076, 0.6445, 0.076, 0.6542, 0.06639, 0.6542, 0.1104, 0.0517, 0.1104, 0.07793, 0.08404, 0.07793, 0.08404, 0.0517, 0.6688, 0.3847, 0.6426, 0.3847, 0.6426, 0.01807, 0.6688, 0.01807, 0.5033, 0.01807, 0.4835, 0.4754, 0.1367, 0.4754, 0.1367, 0.01807, 0.6048, 0.6871, 0.6076, 0.6801, 0.6494, 0.681, 0.6043, 0.7701, 0.6048, 0.6871, 0.6043, 0.6904, 0.6057, 0.7677, 0.6043, 0.7701, 0.5997, 0.7664, 0.6002, 0.6884, 0.6048, 0.6871, 0.5932, 0.7716, 0.5975, 0.6906, 0.5978, 0.7681, 0.6494, 0.7716, 0.6521, 0.6851, 0.6521, 0.7716, 0.548, 0.7698, 0.591, 0.7689, 0.5916, 0.7693, 0.5481, 0.7746, 0.6521, 0.7367, 0.6548, 0.6813, 0.6548, 0.7367, 0.9662, 0.3972, 0.9523, 0.388, 0.9547, 0.3532, 0.9663, 0.3488, 0.9177, 0.9171, 0.9124, 0.9112, 0.9373, 0.9112, 0.9419, 0.9164, 0.5323, 0.6622, 0.5323, 0.6586, 0.9744, 0.6586, 0.9744, 0.6622, 0.5323, 0.6651, 0.9724, 0.6686, 0.5323, 0.6684, 0.9474, 0.9195, 0.9426, 0.9131, 0.9689, 0.9126, 0.9745, 0.9168, 0.5804, 0.9626, 0.5804, 0.9626, 0.9178, 0.9626, 0.9178, 0.9626, 0.5804, 0.9626, 0.5625, 0.9806, 0.9333, 0.9806, 0.9178, 0.9626, 0.5625, 0.9806, 0.5625, 0.9806, 0.9333, 0.9806, 0.9333, 0.9806, 0.8243, 0.9861, 0.6843, 0.9861, 0.6911, 0.9793, 0.8185, 0.9793, 0.8185, 0.5335, 0.8243, 0.5335, 0.8243, 0.9861, 0.8185, 0.9793, 0.5625, 0.5422, 0.5625, 0.9806, 0.5625, 0.9806, 0.5625, 0.5422, 0.9178, 0.5422, 0.9178, 0.5422, 0.9333, 0.5422, 0.9333, 0.5422, 0.5625, 0.5422, 0.5625, 0.5422, 0.5804, 0.5422, 0.5804, 0.5422, 0.9178, 0.5422, 0.9178, 0.9626, 0.9178, 0.9626, 0.9178, 0.5422, 0.9178, 0.5422, 0.9178, 0.9626, 0.9333, 0.9806, 0.9333, 0.5422, 0.9333, 0.5422, 0.9333, 0.9806, 0.9333, 0.9806, 0.9333, 0.5422, 0.5804, 0.5422, 0.5625, 0.5422, 0.5625, 0.9806, 0.5804, 0.9626, 0.5804, 0.5422, 0.5804, 0.9626, 0.5804, 0.9626, 0.5804, 0.5422, 0.6911, 0.5335, 0.6911, 0.9793, 0.6843, 0.9861, 0.6843, 0.5335, 0.642, 0.9779, 0.642, 0.9779, 0.8387, 0.9779, 0.8387, 0.9779, 0.642, 0.9779, 0.6315, 0.9884, 0.8477, 0.9884, 0.8387, 0.9779, 0.6315, 0.9884, 0.6315, 0.9884, 0.8477, 0.9884, 0.8477, 0.9884, 0.8477, 0.9884, 0.6315, 0.9884, 0.642, 0.9779, 0.8387, 0.9779, 0.8387, 0.5453, 0.8477, 0.5341, 0.8477, 0.9884, 0.8387, 0.9779, 0.6315, 0.5341, 0.6315, 0.9884, 0.6315, 0.9884, 0.6315, 0.5341, 0.8387, 0.5453, 0.8387, 0.9779, 0.8387, 0.9779, 0.8387, 0.5453, 0.8387, 0.5453, 0.8387, 0.9779, 0.8477, 0.9884, 0.8477, 0.5341, 0.8477, 0.5341, 0.8477, 0.9884, 0.8477, 0.9884, 0.8477, 0.5341, 0.642, 0.5453, 0.6315, 0.5341, 0.6315, 0.9884, 0.642, 0.9779, 0.642, 0.5453, 0.642, 0.9779, 0.642, 0.9779, 0.642, 0.5453, 0.642, 0.5453, 0.642, 0.9779, 0.6315, 0.9884, 0.6315, 0.5341, 0.642, 0.5453, 0.642, 0.5453, 0.8387, 0.5453, 0.8387, 0.5453, 0.642, 0.5453, 0.642, 0.5341, 0.6315, 0.5341, 0.642, 0.5453, 0.6315, 0.5341, 0.8477, 0.5341, 0.8387, 0.5453, 0.8477, 0.5341, 0.6315, 0.5341, 0.642, 0.5341, 0.8387, 0.5341, 0.8158, 0.06757, 0.8158, 0.01715, 0.8919, 0.01715, 0.8919, 0.06757, 0.8158, 0.06757, 0.8919, 0.06757, 0.8919, 0.118, 0.8158, 0.118, 0.8158, 0.118, 0.8919, 0.118, 0.8919, 0.1684, 0.8158, 0.1684, 0.8919, 0.1684, 0.8919, 0.2188, 0.8158, 0.2188, 0.8158, 0.1684, 0.1317, 0.9577, 0.1312, 0.9891, 0.09987, 0.9578, 0.09997, 0.9894, 0.09987, 0.9578, 0.1312, 0.9891, 0.8001, 0.9536, 0.7933, 0.9536, 0.7929, 0.921, 0.8001, 0.921, 0.8082, 0.9557, 0.8021, 0.9556, 0.8021, 0.923, 0.8084, 0.9231, 0.7587, 0.8677, 0.702, 0.8653, 0.7274, 0.8653, 0.6996, 0.8085, 0.702, 0.8399, 0.6996, 0.8677, 0.7587, 0.8085, 0.7563, 0.8653, 0.7563, 0.8399, 0.7587, 0.8085, 0.7274, 0.8109, 0.6996, 0.8085, 0.7937, 0.9571, 0.7933, 0.9536, 0.8001, 0.9536, 0.8001, 0.9593, 0.8021, 0.9613, 0.8021, 0.9556, 0.8082, 0.9557, 0.8078, 0.9591, 0.6424, 0.9305, 0.6389, 0.9305, 0.6389, 0.898, 0.6424, 0.898, 0.8151, 0.9517, 0.8151, 0.923, 0.8285, 0.9548, 0.8151, 0.9614, 0.8021, 0.9613, 0.8078, 0.9591, 0.7853, 0.9571, 0.7937, 0.9571, 0.8001, 0.9593, 0.7728, 0.9278, 0.78, 0.9256, 0.78, 0.9539, 0.7728, 0.9561, 0.642, 0.9779, 0.642, 0.9779, 0.8387, 0.9779, 0.8387, 0.9779, 0.8151, 0.923, 0.8285, 0.9261, 0.8285, 0.9548, 0.642, 0.9779, 0.6315, 0.9884, 0.8477, 0.9884, 0.8387, 0.9779, 0.6315, 0.9884, 0.6315, 0.9884, 0.8477, 0.9884, 0.8477, 0.9884, 0.9784, 0.7283, 0.9784, 0.8889, 0.9706, 0.8811, 0.9706, 0.735, 0.5504, 0.735, 0.542, 0.7283, 0.9784, 0.7283, 0.9706, 0.735, 0.6315, 0.5341, 0.6315, 0.9884, 0.6315, 0.9884, 0.6315, 0.5341, 0.8387, 0.5453, 0.8387, 0.9779, 0.8387, 0.9779, 0.8387, 0.5453, 0.8387, 0.5453, 0.8387, 0.9779, 0.8477, 0.9884, 0.8477, 0.5341, 0.8477, 0.5341, 0.8477, 0.9884, 0.8477, 0.9884, 0.8477, 0.5341, 0.642, 0.5453, 0.6315, 0.5341, 0.6315, 0.9884, 0.642, 0.9779, 0.642, 0.5453, 0.642, 0.9779, 0.642, 0.9779, 0.642, 0.5453, 0.5504, 0.8811, 0.9706, 0.8811, 0.9784, 0.8889, 0.542, 0.8889, 0.642, 0.5453, 0.642, 0.5453, 0.8387, 0.5453, 0.8387, 0.5453, 0.642, 0.5453, 0.642, 0.5341, 0.6315, 0.5341, 0.5504, 0.8811, 0.542, 0.8889, 0.542, 0.7283, 0.5504, 0.735, 0.8477, 0.5341, 0.6315, 0.5341, 0.642, 0.5341, 0.8387, 0.5341, 0.7583, 0.1038, 0.7583, 0.05128, 0.9691, 0.05128, 0.9691, 0.1038, 0.7537, 0.01769, 0.9677, 0.01769, 0.9677, 0.07102, 0.7537, 0.07102, 0.9657, 0.1825, 0.9657, 0.2411, 0.7598, 0.2411, 0.7598, 0.1825, 0.9656, 0.1731, 0.7572, 0.1731, 0.7572, 0.1137, 0.9656, 0.1137, 0.6002, 0.9497, 0.5827, 0.9497, 0.5827, 0.868, 0.6008, 0.868, 0.7602, 0.5922, 0.7569, 0.8647, 0.7569, 0.7236, 0.8185, 0.868, 0.8185, 0.5922, 0.8367, 0.5922, 0.9294, 0.8389, 0.9294, 0.9206, 0.9112, 0.8389, 0.6786, 0.868, 0.7218, 0.8647, 0.7602, 0.868, 0.6786, 0.5922, 0.7569, 0.5955, 0.7218, 0.5955, 0.6786, 0.5922, 0.6819, 0.7236, 0.6786, 0.868, 0.9131, 0.9293, 0.9121, 0.9206, 0.9294, 0.9206, 0.9294, 0.9348, 0.5827, 0.9639, 0.5827, 0.9497, 0.6002, 0.9497, 0.5989, 0.9584, 0.6635, 0.593, 0.6786, 0.5922, 0.6786, 0.868, 0.8454, 0.868, 0.8367, 0.868, 0.8367, 0.5922, 0.8454, 0.5922, 0.7975, 0.868, 0.7602, 0.5922, 0.7975, 0.5922, 0.6199, 0.9639, 0.5827, 0.9639, 0.5989, 0.9584, 0.8921, 0.9293, 0.9131, 0.9293, 0.9294, 0.9348, 0.8185, 0.868, 0.7975, 0.868, 0.7975, 0.5922, 0.8185, 0.5922, 0.7975, 0.868, 0.7602, 0.868, 0.7602, 0.5922])
me_cube.materials.append(mat_material)
me_cube.use_mirror_vertex_groups = False
me_cube.update()

# ---- objects
ob_cube = bpy.data.objects.new('Cube', me_cube)

# ---- transforms, parenting, visibility, modifiers, constraints
ob_cube.location = (0.0, 0.0, 0.0)
ob_cube.lock_rotations_4d = False
ob_cube.empty_display_type = 'ARROWS'
ob_cube.lineart.crease_threshold = 0.0
_vg = ob_cube.vertex_groups.new(name='Group')
_vg = ob_cube.vertex_groups.new(name='Trim')
_m = ob_cube.modifiers.new('Mirror', 'MIRROR')
_m.use_axis = (False, True, False)
_m.use_clip = True

# ---- collection membership
col_collection.objects.link(ob_cube)

# ---- scene / render settings (as saved in the file)
scene.frame_start = 1; scene.frame_end = 250; scene.frame_set(182)
scene.render.engine = 'BLENDER_EEVEE_NEXT'
scene.cycles.sampling_pattern = 'TABULATED_SOBOL'
bpy.context.view_layer.update()

# ---- added for rendering (the .blend has no active camera and no usable light): camera, sun
cam_auto = bpy.data.cameras.new('AutoCamera')
cam_auto.lens = 50.0
cam_auto.sensor_width = 36.0
cam_auto.clip_end = 1000.0
ob_auto_camera = bpy.data.objects.new('AutoCamera', cam_auto)
scene.collection.objects.link(ob_auto_camera)
ob_auto_camera.location = (55.5892, -65.3015, 49.4829)
ob_auto_camera.rotation_euler = (1.09748, -7.21219e-08, 0.694738)
scene.camera = ob_auto_camera
light_auto_sun = bpy.data.lights.new('AutoSun', 'SUN')
light_auto_sun.energy = 3.0
light_auto_sun.angle = 0.0523599
ob_auto_sun = bpy.data.objects.new('AutoSun', light_auto_sun)
scene.collection.objects.link(ob_auto_sun)
ob_auto_sun.rotation_euler = (0.872665, 0.174533, 0.523599)
bpy.context.view_layer.update()
